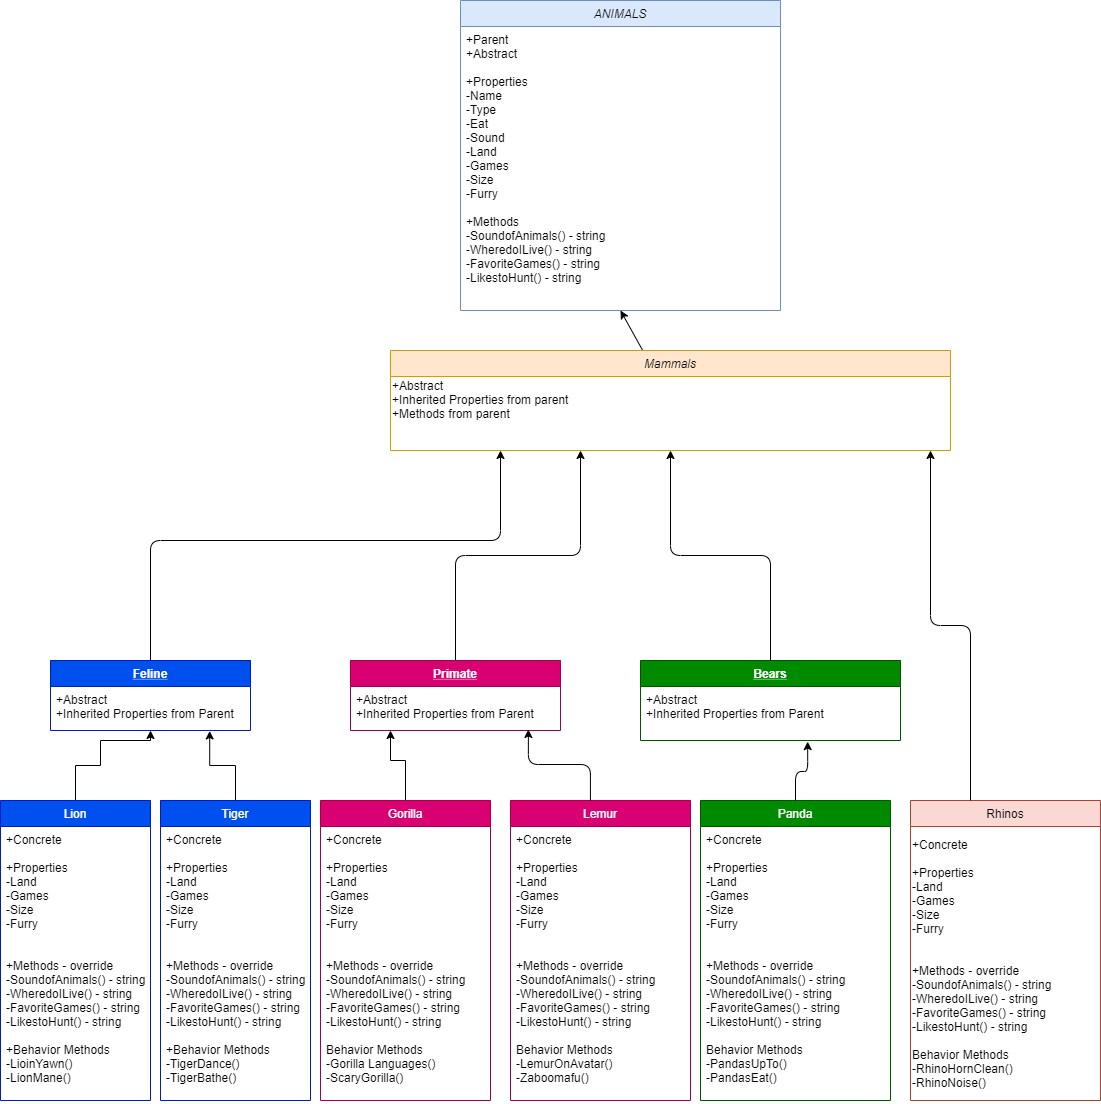

The diagram above was exported from draw.io. Its source (the exported page's mxGraphModel, read from the mxfile embedded in the PNG):
<mxGraphModel dx="1324" dy="1664" grid="1" gridSize="10" guides="1" tooltips="1" connect="1" arrows="1" fold="1" page="1" pageScale="1" pageWidth="827" pageHeight="1169" math="0" shadow="0">
  <root>
    <mxCell id="WIyWlLk6GJQsqaUBKTNV-0" />
    <mxCell id="WIyWlLk6GJQsqaUBKTNV-1" parent="WIyWlLk6GJQsqaUBKTNV-0" />
    <mxCell id="udHmRkgOTvOvaXQsqdzo-9" value="" style="endArrow=classic;html=1;entryX=0.5;entryY=1;entryDx=0;entryDy=0;" parent="WIyWlLk6GJQsqaUBKTNV-1" source="udHmRkgOTvOvaXQsqdzo-1" target="zkfFHV4jXpPFQw0GAbJ--0" edge="1">
      <mxGeometry width="50" height="50" relative="1" as="geometry">
        <mxPoint x="330" y="120" as="sourcePoint" />
        <mxPoint x="355" y="80" as="targetPoint" />
      </mxGeometry>
    </mxCell>
    <mxCell id="skcAijWnpFVFi62WsL6m-24" style="edgeStyle=orthogonalEdgeStyle;rounded=0;orthogonalLoop=1;jettySize=auto;html=1;fontColor=#0D0D0D;" edge="1" parent="WIyWlLk6GJQsqaUBKTNV-1" source="zkfFHV4jXpPFQw0GAbJ--13" target="zkfFHV4jXpPFQw0GAbJ--7">
      <mxGeometry relative="1" as="geometry">
        <mxPoint x="60" y="10" as="targetPoint" />
        <Array as="points">
          <mxPoint x="75" y="-65" />
          <mxPoint x="100" y="-65" />
          <mxPoint x="100" y="-90" />
          <mxPoint x="150" y="-90" />
        </Array>
      </mxGeometry>
    </mxCell>
    <mxCell id="skcAijWnpFVFi62WsL6m-22" style="edgeStyle=orthogonalEdgeStyle;rounded=0;orthogonalLoop=1;jettySize=auto;html=1;exitX=0.5;exitY=0;exitDx=0;exitDy=0;entryX=0.796;entryY=1.01;entryDx=0;entryDy=0;fontColor=#0D0D0D;entryPerimeter=0;" edge="1" parent="WIyWlLk6GJQsqaUBKTNV-1" source="zkfFHV4jXpPFQw0GAbJ--17" target="zkfFHV4jXpPFQw0GAbJ--7">
      <mxGeometry relative="1" as="geometry" />
    </mxCell>
    <mxCell id="skcAijWnpFVFi62WsL6m-12" value="" style="edgeStyle=elbowEdgeStyle;elbow=vertical;endArrow=classic;html=1;fontColor=#0D0D0D;exitX=0.5;exitY=0;exitDx=0;exitDy=0;" edge="1" parent="WIyWlLk6GJQsqaUBKTNV-1" source="zkfFHV4jXpPFQw0GAbJ--6">
      <mxGeometry width="50" height="50" relative="1" as="geometry">
        <mxPoint x="150" y="-70" as="sourcePoint" />
        <mxPoint x="500" y="-380" as="targetPoint" />
        <Array as="points">
          <mxPoint x="330" y="-290" />
        </Array>
      </mxGeometry>
    </mxCell>
    <mxCell id="skcAijWnpFVFi62WsL6m-15" value="" style="edgeStyle=elbowEdgeStyle;elbow=vertical;endArrow=classic;html=1;fontColor=#0D0D0D;exitX=0.5;exitY=0;exitDx=0;exitDy=0;" edge="1" parent="WIyWlLk6GJQsqaUBKTNV-1" source="udHmRkgOTvOvaXQsqdzo-16">
      <mxGeometry width="50" height="50" relative="1" as="geometry">
        <mxPoint x="350" y="-60" as="sourcePoint" />
        <mxPoint x="580" y="-380" as="targetPoint" />
      </mxGeometry>
    </mxCell>
    <mxCell id="skcAijWnpFVFi62WsL6m-25" style="edgeStyle=orthogonalEdgeStyle;rounded=0;orthogonalLoop=1;jettySize=auto;html=1;fontColor=#0D0D0D;exitX=0.5;exitY=0;exitDx=0;exitDy=0;" edge="1" parent="WIyWlLk6GJQsqaUBKTNV-1" source="udHmRkgOTvOvaXQsqdzo-19" target="udHmRkgOTvOvaXQsqdzo-17">
      <mxGeometry relative="1" as="geometry">
        <mxPoint x="340" y="-60" as="targetPoint" />
        <Array as="points">
          <mxPoint x="405" y="-70" />
          <mxPoint x="390" y="-70" />
        </Array>
      </mxGeometry>
    </mxCell>
    <mxCell id="zkfFHV4jXpPFQw0GAbJ--6" value="Feline" style="swimlane;fontStyle=5;align=center;verticalAlign=top;childLayout=stackLayout;horizontal=1;startSize=26;horizontalStack=0;resizeParent=1;resizeLast=0;collapsible=1;marginBottom=0;rounded=0;shadow=0;strokeWidth=1;fillColor=#0050ef;strokeColor=#001DBC;fontColor=#ffffff;" parent="WIyWlLk6GJQsqaUBKTNV-1" vertex="1">
      <mxGeometry x="50" y="-170" width="200" height="70" as="geometry">
        <mxRectangle x="130" y="380" width="160" height="26" as="alternateBounds" />
      </mxGeometry>
    </mxCell>
    <mxCell id="zkfFHV4jXpPFQw0GAbJ--7" value="+Abstract&#10;+Inherited Properties from Parent&#10;" style="text;align=left;verticalAlign=top;spacingLeft=4;spacingRight=4;overflow=hidden;rotatable=0;points=[[0,0.5],[1,0.5]];portConstraint=eastwest;" parent="zkfFHV4jXpPFQw0GAbJ--6" vertex="1">
      <mxGeometry y="26" width="200" height="44" as="geometry" />
    </mxCell>
    <mxCell id="zkfFHV4jXpPFQw0GAbJ--13" value="Lion" style="swimlane;fontStyle=0;align=center;verticalAlign=top;childLayout=stackLayout;horizontal=1;startSize=26;horizontalStack=0;resizeParent=1;resizeLast=0;collapsible=1;marginBottom=0;rounded=0;shadow=0;strokeWidth=1;fillColor=#0050ef;strokeColor=#001DBC;fontColor=#ffffff;" parent="WIyWlLk6GJQsqaUBKTNV-1" vertex="1">
      <mxGeometry y="-30" width="150" height="300" as="geometry">
        <mxRectangle x="340" y="380" width="170" height="26" as="alternateBounds" />
      </mxGeometry>
    </mxCell>
    <mxCell id="zkfFHV4jXpPFQw0GAbJ--14" value="+Concrete&#10;&#10;+Properties&#10;-Land&#10;-Games&#10;-Size&#10;-Furry&#10;&#10;&#10;+Methods - override&#10;-SoundofAnimals() - string&#10;-WheredoILive() - string&#10;-FavoriteGames() - string&#10;-LikestoHunt() - string&#10;&#10;+Behavior Methods&#10;-LioinYawn()&#10;-LionMane()" style="text;align=left;verticalAlign=top;spacingLeft=4;spacingRight=4;overflow=hidden;rotatable=0;points=[[0,0.5],[1,0.5]];portConstraint=eastwest;" parent="zkfFHV4jXpPFQw0GAbJ--13" vertex="1">
      <mxGeometry y="26" width="150" height="274" as="geometry" />
    </mxCell>
    <mxCell id="zkfFHV4jXpPFQw0GAbJ--17" value="Tiger&#10;" style="swimlane;fontStyle=0;align=center;verticalAlign=top;childLayout=stackLayout;horizontal=1;startSize=26;horizontalStack=0;resizeParent=1;resizeLast=0;collapsible=1;marginBottom=0;rounded=0;shadow=0;strokeWidth=1;fillColor=#0050ef;strokeColor=#001DBC;fontColor=#ffffff;" parent="WIyWlLk6GJQsqaUBKTNV-1" vertex="1">
      <mxGeometry x="160" y="-30" width="150" height="300" as="geometry">
        <mxRectangle x="550" y="140" width="160" height="26" as="alternateBounds" />
      </mxGeometry>
    </mxCell>
    <mxCell id="zkfFHV4jXpPFQw0GAbJ--19" value="+Concrete&#10;&#10;+Properties&#10;-Land&#10;-Games&#10;-Size&#10;-Furry&#10;&#10;&#10;+Methods - override&#10;-SoundofAnimals() - string&#10;-WheredoILive() - string&#10;-FavoriteGames() - string&#10;-LikestoHunt() - string&#10;&#10;+Behavior Methods&#10;-TigerDance()&#10;-TigerBathe()" style="text;align=left;verticalAlign=top;spacingLeft=4;spacingRight=4;overflow=hidden;rotatable=0;points=[[0,0.5],[1,0.5]];portConstraint=eastwest;rounded=0;shadow=0;html=0;" parent="zkfFHV4jXpPFQw0GAbJ--17" vertex="1">
      <mxGeometry y="26" width="150" height="274" as="geometry" />
    </mxCell>
    <mxCell id="udHmRkgOTvOvaXQsqdzo-19" value="Gorilla" style="swimlane;fontStyle=0;align=center;verticalAlign=top;childLayout=stackLayout;horizontal=1;startSize=26;horizontalStack=0;resizeParent=1;resizeLast=0;collapsible=1;marginBottom=0;rounded=0;shadow=0;strokeWidth=1;fillColor=#d80073;strokeColor=#A50040;fontColor=#ffffff;" parent="WIyWlLk6GJQsqaUBKTNV-1" vertex="1">
      <mxGeometry x="320" y="-30" width="170" height="300" as="geometry">
        <mxRectangle x="340" y="380" width="170" height="26" as="alternateBounds" />
      </mxGeometry>
    </mxCell>
    <mxCell id="udHmRkgOTvOvaXQsqdzo-20" value="+Concrete&#10;&#10;+Properties&#10;-Land&#10;-Games&#10;-Size&#10;-Furry&#10;&#10;&#10;+Methods - override&#10;-SoundofAnimals() - string&#10;-WheredoILive() - string&#10;-FavoriteGames() - string&#10;-LikestoHunt() - string&#10;&#10;Behavior Methods&#10;-Gorilla Languages()&#10;-ScaryGorilla()" style="text;align=left;verticalAlign=top;spacingLeft=4;spacingRight=4;overflow=hidden;rotatable=0;points=[[0,0.5],[1,0.5]];portConstraint=eastwest;" parent="udHmRkgOTvOvaXQsqdzo-19" vertex="1">
      <mxGeometry y="26" width="170" height="274" as="geometry" />
    </mxCell>
    <mxCell id="udHmRkgOTvOvaXQsqdzo-21" value="Lemur" style="swimlane;fontStyle=0;align=center;verticalAlign=top;childLayout=stackLayout;horizontal=1;startSize=26;horizontalStack=0;resizeParent=1;resizeLast=0;collapsible=1;marginBottom=0;rounded=0;shadow=0;strokeWidth=1;fillColor=#d80073;strokeColor=#A50040;fontColor=#ffffff;" parent="WIyWlLk6GJQsqaUBKTNV-1" vertex="1">
      <mxGeometry x="510" y="-30" width="180" height="300" as="geometry">
        <mxRectangle x="340" y="380" width="170" height="26" as="alternateBounds" />
      </mxGeometry>
    </mxCell>
    <mxCell id="udHmRkgOTvOvaXQsqdzo-22" value="+Concrete&#10;&#10;+Properties&#10;-Land&#10;-Games&#10;-Size&#10;-Furry&#10;&#10;&#10;+Methods - override&#10;-SoundofAnimals() - string&#10;-WheredoILive() - string&#10;-FavoriteGames() - string&#10;-LikestoHunt() - string&#10;&#10;Behavior Methods&#10;-LemurOnAvatar()&#10;-Zaboomafu()" style="text;align=left;verticalAlign=top;spacingLeft=4;spacingRight=4;overflow=hidden;rotatable=0;points=[[0,0.5],[1,0.5]];portConstraint=eastwest;" parent="udHmRkgOTvOvaXQsqdzo-21" vertex="1">
      <mxGeometry y="26" width="180" height="274" as="geometry" />
    </mxCell>
    <mxCell id="udHmRkgOTvOvaXQsqdzo-41" value="Panda" style="swimlane;fontStyle=0;align=center;verticalAlign=top;childLayout=stackLayout;horizontal=1;startSize=26;horizontalStack=0;resizeParent=1;resizeLast=0;collapsible=1;marginBottom=0;rounded=0;shadow=0;strokeWidth=1;fillColor=#008a00;strokeColor=#005700;fontColor=#ffffff;" parent="WIyWlLk6GJQsqaUBKTNV-1" vertex="1">
      <mxGeometry x="700" y="-30" width="190" height="300" as="geometry">
        <mxRectangle x="340" y="380" width="170" height="26" as="alternateBounds" />
      </mxGeometry>
    </mxCell>
    <mxCell id="udHmRkgOTvOvaXQsqdzo-42" value="+Concrete&#10;&#10;+Properties&#10;-Land&#10;-Games&#10;-Size&#10;-Furry&#10;&#10;&#10;+Methods - override&#10;-SoundofAnimals() - string&#10;-WheredoILive() - string&#10;-FavoriteGames() - string&#10;-LikestoHunt() - string&#10;&#10;Behavior Methods&#10;-PandasUpTo()&#10;-PandasEat()" style="text;align=left;verticalAlign=top;spacingLeft=4;spacingRight=4;overflow=hidden;rotatable=0;points=[[0,0.5],[1,0.5]];portConstraint=eastwest;" parent="udHmRkgOTvOvaXQsqdzo-41" vertex="1">
      <mxGeometry y="26" width="190" height="274" as="geometry" />
    </mxCell>
    <mxCell id="udHmRkgOTvOvaXQsqdzo-37" value="Bears" style="swimlane;fontStyle=5;align=center;verticalAlign=top;childLayout=stackLayout;horizontal=1;startSize=26;horizontalStack=0;resizeParent=1;resizeLast=0;collapsible=1;marginBottom=0;rounded=0;shadow=0;strokeWidth=1;fillColor=#008a00;strokeColor=#005700;fontColor=#ffffff;" parent="WIyWlLk6GJQsqaUBKTNV-1" vertex="1">
      <mxGeometry x="640" y="-170" width="260" height="80" as="geometry">
        <mxRectangle x="130" y="380" width="160" height="26" as="alternateBounds" />
      </mxGeometry>
    </mxCell>
    <mxCell id="udHmRkgOTvOvaXQsqdzo-38" value="+Abstract&#10;+Inherited Properties from Parent" style="text;align=left;verticalAlign=top;spacingLeft=4;spacingRight=4;overflow=hidden;rotatable=0;points=[[0,0.5],[1,0.5]];portConstraint=eastwest;" parent="udHmRkgOTvOvaXQsqdzo-37" vertex="1">
      <mxGeometry y="26" width="260" height="54" as="geometry" />
    </mxCell>
    <mxCell id="udHmRkgOTvOvaXQsqdzo-16" value="Primate&#10;" style="swimlane;fontStyle=5;align=center;verticalAlign=top;childLayout=stackLayout;horizontal=1;startSize=26;horizontalStack=0;resizeParent=1;resizeLast=0;collapsible=1;marginBottom=0;rounded=0;shadow=0;strokeWidth=1;fillColor=#d80073;strokeColor=#A50040;labelBackgroundColor=none;fontColor=#ffffff;" parent="WIyWlLk6GJQsqaUBKTNV-1" vertex="1">
      <mxGeometry x="350" y="-170" width="210" height="70" as="geometry">
        <mxRectangle x="130" y="380" width="160" height="26" as="alternateBounds" />
      </mxGeometry>
    </mxCell>
    <mxCell id="udHmRkgOTvOvaXQsqdzo-17" value="+Abstract&#10;+Inherited Properties from Parent" style="text;align=left;verticalAlign=top;spacingLeft=4;spacingRight=4;overflow=hidden;rotatable=0;points=[[0,0.5],[1,0.5]];portConstraint=eastwest;" parent="udHmRkgOTvOvaXQsqdzo-16" vertex="1">
      <mxGeometry y="26" width="210" height="44" as="geometry" />
    </mxCell>
    <mxCell id="udHmRkgOTvOvaXQsqdzo-31" value="Rhinos" style="swimlane;fontStyle=0;align=center;verticalAlign=top;childLayout=stackLayout;horizontal=1;startSize=26;horizontalStack=0;resizeParent=1;resizeLast=0;collapsible=1;marginBottom=0;rounded=0;shadow=0;strokeWidth=1;fillColor=#fad9d5;strokeColor=#ae4132;" parent="WIyWlLk6GJQsqaUBKTNV-1" vertex="1">
      <mxGeometry x="910" y="-30" width="190" height="300" as="geometry">
        <mxRectangle x="130" y="380" width="160" height="26" as="alternateBounds" />
      </mxGeometry>
    </mxCell>
    <mxCell id="skcAijWnpFVFi62WsL6m-35" value="&lt;span style=&quot;color: rgb(0 , 0 , 0)&quot;&gt;&lt;br&gt;+Concrete&lt;/span&gt;&lt;br style=&quot;padding: 0px ; margin: 0px ; color: rgb(0 , 0 , 0)&quot;&gt;&lt;br style=&quot;padding: 0px ; margin: 0px ; color: rgb(0 , 0 , 0)&quot;&gt;&lt;span style=&quot;color: rgb(0 , 0 , 0)&quot;&gt;+Properties&lt;/span&gt;&lt;br style=&quot;padding: 0px ; margin: 0px ; color: rgb(0 , 0 , 0)&quot;&gt;&lt;span style=&quot;color: rgb(0 , 0 , 0)&quot;&gt;-Land&lt;/span&gt;&lt;br style=&quot;padding: 0px ; margin: 0px ; color: rgb(0 , 0 , 0)&quot;&gt;&lt;span style=&quot;color: rgb(0 , 0 , 0)&quot;&gt;-Games&lt;/span&gt;&lt;br style=&quot;padding: 0px ; margin: 0px ; color: rgb(0 , 0 , 0)&quot;&gt;&lt;span style=&quot;color: rgb(0 , 0 , 0)&quot;&gt;-Size&lt;/span&gt;&lt;br style=&quot;padding: 0px ; margin: 0px ; color: rgb(0 , 0 , 0)&quot;&gt;&lt;span style=&quot;color: rgb(0 , 0 , 0)&quot;&gt;-Furry&lt;/span&gt;&lt;br style=&quot;padding: 0px ; margin: 0px ; color: rgb(0 , 0 , 0)&quot;&gt;&lt;br style=&quot;padding: 0px ; margin: 0px ; color: rgb(0 , 0 , 0)&quot;&gt;&lt;br style=&quot;padding: 0px ; margin: 0px ; color: rgb(0 , 0 , 0)&quot;&gt;&lt;span style=&quot;color: rgb(0 , 0 , 0)&quot;&gt;+Methods - override&lt;/span&gt;&lt;br style=&quot;padding: 0px ; margin: 0px ; color: rgb(0 , 0 , 0)&quot;&gt;&lt;span style=&quot;color: rgb(0 , 0 , 0)&quot;&gt;-SoundofAnimals() - string&lt;/span&gt;&lt;br style=&quot;padding: 0px ; margin: 0px ; color: rgb(0 , 0 , 0)&quot;&gt;&lt;span style=&quot;color: rgb(0 , 0 , 0)&quot;&gt;-WheredoILive() - string&lt;/span&gt;&lt;br style=&quot;padding: 0px ; margin: 0px ; color: rgb(0 , 0 , 0)&quot;&gt;&lt;span style=&quot;color: rgb(0 , 0 , 0)&quot;&gt;-FavoriteGames() - string&lt;/span&gt;&lt;br style=&quot;padding: 0px ; margin: 0px ; color: rgb(0 , 0 , 0)&quot;&gt;&lt;span style=&quot;color: rgb(0 , 0 , 0)&quot;&gt;-LikestoHunt() - string&lt;/span&gt;&lt;br style=&quot;padding: 0px ; margin: 0px ; color: rgb(0 , 0 , 0)&quot;&gt;&lt;br style=&quot;padding: 0px ; margin: 0px ; color: rgb(0 , 0 , 0)&quot;&gt;&lt;span style=&quot;color: rgb(0 , 0 , 0)&quot;&gt;Behavior Methods&lt;/span&gt;&lt;br style=&quot;padding: 0px ; margin: 0px ; color: rgb(0 , 0 , 0)&quot;&gt;&lt;span style=&quot;color: rgb(0 , 0 , 0)&quot;&gt;-RhinoHornClean()&lt;/span&gt;&lt;br style=&quot;padding: 0px ; margin: 0px ; color: rgb(0 , 0 , 0)&quot;&gt;&lt;span style=&quot;color: rgb(0 , 0 , 0)&quot;&gt;-RhinoNoise()&lt;/span&gt;" style="text;html=1;align=left;verticalAlign=middle;resizable=0;points=[];autosize=1;fontColor=#0D0D0D;" vertex="1" parent="udHmRkgOTvOvaXQsqdzo-31">
      <mxGeometry y="26" width="190" height="260" as="geometry" />
    </mxCell>
    <mxCell id="zkfFHV4jXpPFQw0GAbJ--0" value="ANIMALS&#10;" style="swimlane;fontStyle=2;align=center;verticalAlign=top;childLayout=stackLayout;horizontal=1;startSize=26;horizontalStack=0;resizeParent=1;resizeLast=0;collapsible=1;marginBottom=0;rounded=0;shadow=0;strokeWidth=1;fillColor=#dae8fc;strokeColor=#6c8ebf;" parent="WIyWlLk6GJQsqaUBKTNV-1" vertex="1">
      <mxGeometry x="460" y="-830" width="320" height="310" as="geometry">
        <mxRectangle x="230" y="140" width="160" height="26" as="alternateBounds" />
      </mxGeometry>
    </mxCell>
    <mxCell id="zkfFHV4jXpPFQw0GAbJ--1" value="+Parent&#10;+Abstract&#10;&#10;+Properties&#10;-Name&#10;-Type&#10;-Eat&#10;-Sound&#10;-Land&#10;-Games&#10;-Size&#10;-Furry&#10;&#10;+Methods&#10;-SoundofAnimals() - string&#10;-WheredoILive() - string&#10;-FavoriteGames() - string&#10;-LikestoHunt() - string" style="text;align=left;verticalAlign=top;spacingLeft=4;spacingRight=4;overflow=hidden;rotatable=0;points=[[0,0.5],[1,0.5]];portConstraint=eastwest;" parent="zkfFHV4jXpPFQw0GAbJ--0" vertex="1">
      <mxGeometry y="26" width="320" height="254" as="geometry" />
    </mxCell>
    <mxCell id="skcAijWnpFVFi62WsL6m-34" value="" style="edgeStyle=elbowEdgeStyle;elbow=vertical;endArrow=classic;html=1;fontColor=#0D0D0D;exitX=0.5;exitY=0;exitDx=0;exitDy=0;" edge="1" parent="WIyWlLk6GJQsqaUBKTNV-1" source="udHmRkgOTvOvaXQsqdzo-37">
      <mxGeometry width="50" height="50" relative="1" as="geometry">
        <mxPoint x="765" y="-160" as="sourcePoint" />
        <mxPoint x="670" y="-380" as="targetPoint" />
      </mxGeometry>
    </mxCell>
    <mxCell id="skcAijWnpFVFi62WsL6m-36" value="" style="edgeStyle=elbowEdgeStyle;elbow=vertical;endArrow=classic;html=1;fontColor=#0D0D0D;exitX=0.444;exitY=0;exitDx=0;exitDy=0;exitPerimeter=0;entryX=0.847;entryY=0.977;entryDx=0;entryDy=0;entryPerimeter=0;" edge="1" parent="WIyWlLk6GJQsqaUBKTNV-1" source="udHmRkgOTvOvaXQsqdzo-21" target="udHmRkgOTvOvaXQsqdzo-17">
      <mxGeometry width="50" height="50" relative="1" as="geometry">
        <mxPoint x="510" y="-90" as="sourcePoint" />
        <mxPoint x="580" y="-70" as="targetPoint" />
      </mxGeometry>
    </mxCell>
    <mxCell id="skcAijWnpFVFi62WsL6m-38" value="" style="edgeStyle=elbowEdgeStyle;elbow=vertical;endArrow=classic;html=1;fontColor=#0D0D0D;entryX=0.643;entryY=1.021;entryDx=0;entryDy=0;entryPerimeter=0;exitX=0.5;exitY=0;exitDx=0;exitDy=0;" edge="1" parent="WIyWlLk6GJQsqaUBKTNV-1" source="udHmRkgOTvOvaXQsqdzo-41" target="udHmRkgOTvOvaXQsqdzo-38">
      <mxGeometry width="50" height="50" relative="1" as="geometry">
        <mxPoint x="760" y="-30" as="sourcePoint" />
        <mxPoint x="810" y="-80" as="targetPoint" />
      </mxGeometry>
    </mxCell>
    <mxCell id="skcAijWnpFVFi62WsL6m-39" value="" style="edgeStyle=elbowEdgeStyle;elbow=vertical;endArrow=classic;html=1;fontColor=#0D0D0D;" edge="1" parent="WIyWlLk6GJQsqaUBKTNV-1">
      <mxGeometry width="50" height="50" relative="1" as="geometry">
        <mxPoint x="970" y="-30" as="sourcePoint" />
        <mxPoint x="930" y="-380" as="targetPoint" />
      </mxGeometry>
    </mxCell>
    <mxCell id="udHmRkgOTvOvaXQsqdzo-1" value="Mammals" style="swimlane;fontStyle=2;align=center;verticalAlign=top;childLayout=stackLayout;horizontal=1;startSize=26;horizontalStack=0;resizeParent=1;resizeLast=0;collapsible=1;marginBottom=0;rounded=0;shadow=0;strokeWidth=1;fillColor=#ffe6cc;strokeColor=#d79b00;" parent="WIyWlLk6GJQsqaUBKTNV-1" vertex="1">
      <mxGeometry x="390" y="-480" width="560" height="100" as="geometry">
        <mxRectangle x="230" y="140" width="160" height="26" as="alternateBounds" />
      </mxGeometry>
    </mxCell>
    <mxCell id="2" value="+Abstract&lt;br&gt;+Inherited Properties from parent&lt;br&gt;+Methods from parent&lt;br&gt;&lt;br&gt;" style="text;html=1;align=left;verticalAlign=middle;resizable=0;points=[];autosize=1;" parent="udHmRkgOTvOvaXQsqdzo-1" vertex="1">
      <mxGeometry y="26" width="560" height="60" as="geometry" />
    </mxCell>
  </root>
</mxGraphModel>